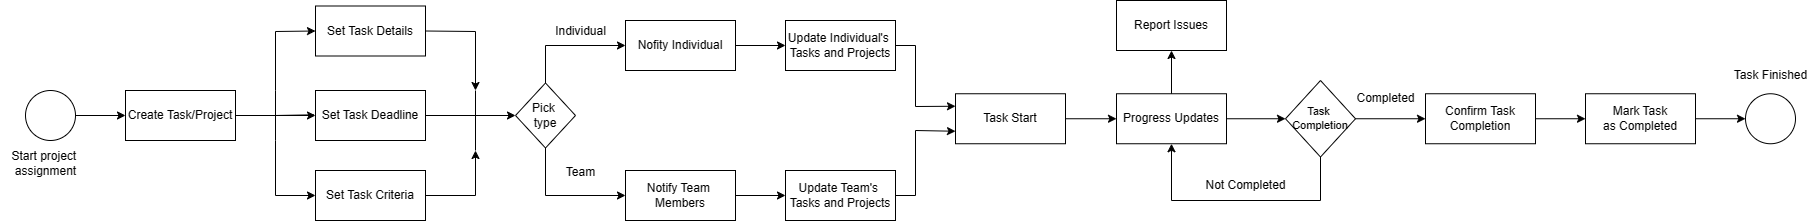

The diagram above was exported from draw.io. Its source (the exported page's mxGraphModel, read from the mxfile embedded in the PNG):
<mxGraphModel dx="1387" dy="788" grid="1" gridSize="10" guides="1" tooltips="1" connect="1" arrows="1" fold="1" page="1" pageScale="1" pageWidth="827" pageHeight="1169" math="0" shadow="0">
  <root>
    <mxCell id="0" />
    <mxCell id="1" parent="0" />
    <mxCell id="Kd682Iy7H2iuZLwGEvuM-1" value="" style="ellipse;whiteSpace=wrap;html=1;aspect=fixed;" vertex="1" parent="1">
      <mxGeometry x="150" y="200" width="50" height="50" as="geometry" />
    </mxCell>
    <mxCell id="Kd682Iy7H2iuZLwGEvuM-2" value="Start project&amp;nbsp;&lt;br&gt;assignment" style="text;html=1;align=center;verticalAlign=middle;resizable=0;points=[];autosize=1;strokeColor=none;fillColor=none;" vertex="1" parent="1">
      <mxGeometry x="125" y="253" width="90" height="40" as="geometry" />
    </mxCell>
    <mxCell id="Kd682Iy7H2iuZLwGEvuM-3" value="Create Task/Project" style="rounded=0;whiteSpace=wrap;html=1;" vertex="1" parent="1">
      <mxGeometry x="250" y="200" width="110" height="50" as="geometry" />
    </mxCell>
    <mxCell id="Kd682Iy7H2iuZLwGEvuM-5" value="Pick&amp;nbsp;&lt;br&gt;type" style="rhombus;whiteSpace=wrap;html=1;" vertex="1" parent="1">
      <mxGeometry x="640" y="192.5" width="60" height="65" as="geometry" />
    </mxCell>
    <mxCell id="Kd682Iy7H2iuZLwGEvuM-8" value="Individual" style="text;html=1;align=center;verticalAlign=middle;resizable=0;points=[];autosize=1;strokeColor=none;fillColor=none;" vertex="1" parent="1">
      <mxGeometry x="670" y="125.5" width="70" height="30" as="geometry" />
    </mxCell>
    <mxCell id="Kd682Iy7H2iuZLwGEvuM-9" value="Team" style="text;html=1;align=center;verticalAlign=middle;resizable=0;points=[];autosize=1;strokeColor=none;fillColor=none;" vertex="1" parent="1">
      <mxGeometry x="680" y="266.5" width="50" height="30" as="geometry" />
    </mxCell>
    <mxCell id="Kd682Iy7H2iuZLwGEvuM-12" value="Nofity Individual" style="rounded=0;whiteSpace=wrap;html=1;" vertex="1" parent="1">
      <mxGeometry x="750" y="130" width="110" height="50" as="geometry" />
    </mxCell>
    <mxCell id="Kd682Iy7H2iuZLwGEvuM-13" value="Update Individual's&amp;nbsp;&lt;br&gt;Tasks and Projects" style="rounded=0;whiteSpace=wrap;html=1;" vertex="1" parent="1">
      <mxGeometry x="910" y="130" width="110" height="50" as="geometry" />
    </mxCell>
    <mxCell id="Kd682Iy7H2iuZLwGEvuM-14" value="Notify Team&amp;nbsp;&lt;br&gt;Members" style="rounded=0;whiteSpace=wrap;html=1;" vertex="1" parent="1">
      <mxGeometry x="750" y="280" width="110" height="50" as="geometry" />
    </mxCell>
    <mxCell id="Kd682Iy7H2iuZLwGEvuM-16" value="Set Task Deadline" style="rounded=0;whiteSpace=wrap;html=1;" vertex="1" parent="1">
      <mxGeometry x="440" y="200" width="110" height="50" as="geometry" />
    </mxCell>
    <mxCell id="Kd682Iy7H2iuZLwGEvuM-21" value="Update Team's&amp;nbsp;&lt;br&gt;Tasks and Projects" style="rounded=0;whiteSpace=wrap;html=1;" vertex="1" parent="1">
      <mxGeometry x="910" y="280" width="110" height="50" as="geometry" />
    </mxCell>
    <mxCell id="Kd682Iy7H2iuZLwGEvuM-23" value="Task Start" style="rounded=0;whiteSpace=wrap;html=1;" vertex="1" parent="1">
      <mxGeometry x="1080" y="203.25" width="110" height="50" as="geometry" />
    </mxCell>
    <mxCell id="Kd682Iy7H2iuZLwGEvuM-24" value="Set Task Criteria" style="rounded=0;whiteSpace=wrap;html=1;" vertex="1" parent="1">
      <mxGeometry x="440" y="280" width="110" height="50" as="geometry" />
    </mxCell>
    <mxCell id="Kd682Iy7H2iuZLwGEvuM-25" value="Set Task Details" style="rounded=0;whiteSpace=wrap;html=1;" vertex="1" parent="1">
      <mxGeometry x="440" y="115.5" width="110" height="50" as="geometry" />
    </mxCell>
    <mxCell id="Kd682Iy7H2iuZLwGEvuM-26" value="Progress Updates" style="rounded=0;whiteSpace=wrap;html=1;" vertex="1" parent="1">
      <mxGeometry x="1241" y="203.25" width="110" height="50" as="geometry" />
    </mxCell>
    <mxCell id="Kd682Iy7H2iuZLwGEvuM-27" value="Report Issues" style="rounded=0;whiteSpace=wrap;html=1;" vertex="1" parent="1">
      <mxGeometry x="1241" y="110" width="110" height="50" as="geometry" />
    </mxCell>
    <mxCell id="Kd682Iy7H2iuZLwGEvuM-29" value="Task&amp;nbsp;&lt;br style=&quot;font-size: 11px;&quot;&gt;Completion" style="rhombus;whiteSpace=wrap;html=1;direction=south;fontSize=11;" vertex="1" parent="1">
      <mxGeometry x="1410" y="190" width="70" height="76.5" as="geometry" />
    </mxCell>
    <mxCell id="Kd682Iy7H2iuZLwGEvuM-30" value="Completed" style="text;html=1;align=center;verticalAlign=middle;resizable=0;points=[];autosize=1;strokeColor=none;fillColor=none;" vertex="1" parent="1">
      <mxGeometry x="1470" y="192.5" width="80" height="30" as="geometry" />
    </mxCell>
    <mxCell id="Kd682Iy7H2iuZLwGEvuM-32" value="Not Completed" style="text;html=1;align=center;verticalAlign=middle;resizable=0;points=[];autosize=1;strokeColor=none;fillColor=none;" vertex="1" parent="1">
      <mxGeometry x="1320" y="280" width="100" height="30" as="geometry" />
    </mxCell>
    <mxCell id="Kd682Iy7H2iuZLwGEvuM-33" value="Confirm Task&lt;br&gt;Completion" style="rounded=0;whiteSpace=wrap;html=1;" vertex="1" parent="1">
      <mxGeometry x="1550" y="203.25" width="110" height="50" as="geometry" />
    </mxCell>
    <mxCell id="Kd682Iy7H2iuZLwGEvuM-34" value="Mark Task&lt;br&gt;as Completed" style="rounded=0;whiteSpace=wrap;html=1;" vertex="1" parent="1">
      <mxGeometry x="1710" y="203.25" width="110" height="50" as="geometry" />
    </mxCell>
    <mxCell id="Kd682Iy7H2iuZLwGEvuM-35" value="" style="ellipse;whiteSpace=wrap;html=1;aspect=fixed;" vertex="1" parent="1">
      <mxGeometry x="1870" y="203.25" width="50" height="50" as="geometry" />
    </mxCell>
    <mxCell id="Kd682Iy7H2iuZLwGEvuM-36" value="" style="endArrow=classic;html=1;rounded=0;exitX=1;exitY=0.5;exitDx=0;exitDy=0;entryX=0;entryY=0.5;entryDx=0;entryDy=0;" edge="1" parent="1" source="Kd682Iy7H2iuZLwGEvuM-1" target="Kd682Iy7H2iuZLwGEvuM-3">
      <mxGeometry width="50" height="50" relative="1" as="geometry">
        <mxPoint x="390" y="160" as="sourcePoint" />
        <mxPoint x="440" y="110" as="targetPoint" />
      </mxGeometry>
    </mxCell>
    <mxCell id="Kd682Iy7H2iuZLwGEvuM-38" value="" style="endArrow=none;html=1;rounded=0;exitX=1;exitY=0.5;exitDx=0;exitDy=0;" edge="1" parent="1" source="Kd682Iy7H2iuZLwGEvuM-3">
      <mxGeometry width="50" height="50" relative="1" as="geometry">
        <mxPoint x="390" y="160" as="sourcePoint" />
        <mxPoint x="400" y="225" as="targetPoint" />
      </mxGeometry>
    </mxCell>
    <mxCell id="Kd682Iy7H2iuZLwGEvuM-40" value="" style="endArrow=none;html=1;rounded=0;" edge="1" parent="1">
      <mxGeometry width="50" height="50" relative="1" as="geometry">
        <mxPoint x="400" y="250" as="sourcePoint" />
        <mxPoint x="400" y="200" as="targetPoint" />
      </mxGeometry>
    </mxCell>
    <mxCell id="Kd682Iy7H2iuZLwGEvuM-42" value="" style="endArrow=classic;html=1;rounded=0;entryX=0;entryY=0.5;entryDx=0;entryDy=0;" edge="1" parent="1" target="Kd682Iy7H2iuZLwGEvuM-25">
      <mxGeometry width="50" height="50" relative="1" as="geometry">
        <mxPoint x="400" y="200" as="sourcePoint" />
        <mxPoint x="440" y="110" as="targetPoint" />
        <Array as="points">
          <mxPoint x="400" y="141" />
        </Array>
      </mxGeometry>
    </mxCell>
    <mxCell id="Kd682Iy7H2iuZLwGEvuM-45" value="" style="endArrow=none;html=1;rounded=0;exitX=-0.014;exitY=0.486;exitDx=0;exitDy=0;exitPerimeter=0;" edge="1" parent="1" source="Kd682Iy7H2iuZLwGEvuM-16">
      <mxGeometry width="50" height="50" relative="1" as="geometry">
        <mxPoint x="420" y="220" as="sourcePoint" />
        <mxPoint x="400" y="225" as="targetPoint" />
      </mxGeometry>
    </mxCell>
    <mxCell id="Kd682Iy7H2iuZLwGEvuM-46" value="" style="endArrow=classic;html=1;rounded=0;exitX=1;exitY=0.5;exitDx=0;exitDy=0;entryX=0;entryY=0.5;entryDx=0;entryDy=0;" edge="1" parent="1" source="Kd682Iy7H2iuZLwGEvuM-3" target="Kd682Iy7H2iuZLwGEvuM-16">
      <mxGeometry width="50" height="50" relative="1" as="geometry">
        <mxPoint x="380" y="210" as="sourcePoint" />
        <mxPoint x="430" y="160" as="targetPoint" />
      </mxGeometry>
    </mxCell>
    <mxCell id="Kd682Iy7H2iuZLwGEvuM-47" value="" style="endArrow=classic;html=1;rounded=0;entryX=0;entryY=0.5;entryDx=0;entryDy=0;" edge="1" parent="1" target="Kd682Iy7H2iuZLwGEvuM-24">
      <mxGeometry width="50" height="50" relative="1" as="geometry">
        <mxPoint x="400" y="250" as="sourcePoint" />
        <mxPoint x="430" y="220" as="targetPoint" />
        <Array as="points">
          <mxPoint x="400" y="305" />
        </Array>
      </mxGeometry>
    </mxCell>
    <mxCell id="Kd682Iy7H2iuZLwGEvuM-48" value="" style="endArrow=classic;html=1;rounded=0;exitX=1;exitY=0.5;exitDx=0;exitDy=0;" edge="1" parent="1" source="Kd682Iy7H2iuZLwGEvuM-25">
      <mxGeometry width="50" height="50" relative="1" as="geometry">
        <mxPoint x="620" y="230" as="sourcePoint" />
        <mxPoint x="600" y="200" as="targetPoint" />
        <Array as="points">
          <mxPoint x="600" y="141" />
        </Array>
      </mxGeometry>
    </mxCell>
    <mxCell id="Kd682Iy7H2iuZLwGEvuM-50" value="" style="endArrow=classic;html=1;rounded=0;entryX=0;entryY=0.5;entryDx=0;entryDy=0;exitX=1;exitY=0.5;exitDx=0;exitDy=0;" edge="1" parent="1" source="Kd682Iy7H2iuZLwGEvuM-16" target="Kd682Iy7H2iuZLwGEvuM-5">
      <mxGeometry width="50" height="50" relative="1" as="geometry">
        <mxPoint x="600" y="228" as="sourcePoint" />
        <mxPoint x="670" y="180" as="targetPoint" />
      </mxGeometry>
    </mxCell>
    <mxCell id="Kd682Iy7H2iuZLwGEvuM-51" value="" style="endArrow=none;html=1;rounded=0;" edge="1" parent="1">
      <mxGeometry width="50" height="50" relative="1" as="geometry">
        <mxPoint x="600" y="260" as="sourcePoint" />
        <mxPoint x="600" y="200" as="targetPoint" />
      </mxGeometry>
    </mxCell>
    <mxCell id="Kd682Iy7H2iuZLwGEvuM-53" value="" style="endArrow=classic;html=1;rounded=0;exitX=1;exitY=0.5;exitDx=0;exitDy=0;" edge="1" parent="1" source="Kd682Iy7H2iuZLwGEvuM-24">
      <mxGeometry width="50" height="50" relative="1" as="geometry">
        <mxPoint x="620" y="230" as="sourcePoint" />
        <mxPoint x="600" y="260" as="targetPoint" />
        <Array as="points">
          <mxPoint x="600" y="305" />
        </Array>
      </mxGeometry>
    </mxCell>
    <mxCell id="Kd682Iy7H2iuZLwGEvuM-55" value="" style="endArrow=classic;html=1;rounded=0;exitX=0.5;exitY=0;exitDx=0;exitDy=0;entryX=0;entryY=0.5;entryDx=0;entryDy=0;" edge="1" parent="1" source="Kd682Iy7H2iuZLwGEvuM-5" target="Kd682Iy7H2iuZLwGEvuM-12">
      <mxGeometry width="50" height="50" relative="1" as="geometry">
        <mxPoint x="670" y="194.70000000000005" as="sourcePoint" />
        <mxPoint x="883.29" y="180" as="targetPoint" />
        <Array as="points">
          <mxPoint x="670" y="155" />
        </Array>
      </mxGeometry>
    </mxCell>
    <mxCell id="Kd682Iy7H2iuZLwGEvuM-56" value="" style="endArrow=classic;html=1;rounded=0;exitX=0.5;exitY=1;exitDx=0;exitDy=0;entryX=0;entryY=0.5;entryDx=0;entryDy=0;" edge="1" parent="1" source="Kd682Iy7H2iuZLwGEvuM-5" target="Kd682Iy7H2iuZLwGEvuM-14">
      <mxGeometry width="50" height="50" relative="1" as="geometry">
        <mxPoint x="830" y="230" as="sourcePoint" />
        <mxPoint x="880" y="180" as="targetPoint" />
        <Array as="points">
          <mxPoint x="670" y="305" />
        </Array>
      </mxGeometry>
    </mxCell>
    <mxCell id="Kd682Iy7H2iuZLwGEvuM-57" value="" style="endArrow=classic;html=1;rounded=0;exitX=1;exitY=0.5;exitDx=0;exitDy=0;entryX=0;entryY=0.5;entryDx=0;entryDy=0;" edge="1" parent="1" source="Kd682Iy7H2iuZLwGEvuM-14" target="Kd682Iy7H2iuZLwGEvuM-21">
      <mxGeometry width="50" height="50" relative="1" as="geometry">
        <mxPoint x="990" y="230" as="sourcePoint" />
        <mxPoint x="1040" y="180" as="targetPoint" />
      </mxGeometry>
    </mxCell>
    <mxCell id="Kd682Iy7H2iuZLwGEvuM-58" value="" style="endArrow=classic;html=1;rounded=0;exitX=1;exitY=0.5;exitDx=0;exitDy=0;entryX=0;entryY=0.5;entryDx=0;entryDy=0;" edge="1" parent="1" source="Kd682Iy7H2iuZLwGEvuM-12" target="Kd682Iy7H2iuZLwGEvuM-13">
      <mxGeometry width="50" height="50" relative="1" as="geometry">
        <mxPoint x="790" y="230" as="sourcePoint" />
        <mxPoint x="840" y="180" as="targetPoint" />
      </mxGeometry>
    </mxCell>
    <mxCell id="Kd682Iy7H2iuZLwGEvuM-61" value="" style="endArrow=classic;html=1;rounded=0;exitX=1;exitY=0.5;exitDx=0;exitDy=0;entryX=0;entryY=0.25;entryDx=0;entryDy=0;" edge="1" parent="1" source="Kd682Iy7H2iuZLwGEvuM-13" target="Kd682Iy7H2iuZLwGEvuM-23">
      <mxGeometry width="50" height="50" relative="1" as="geometry">
        <mxPoint x="1000" y="230" as="sourcePoint" />
        <mxPoint x="1050" y="180" as="targetPoint" />
        <Array as="points">
          <mxPoint x="1040" y="155" />
          <mxPoint x="1040" y="216" />
        </Array>
      </mxGeometry>
    </mxCell>
    <mxCell id="Kd682Iy7H2iuZLwGEvuM-62" value="" style="endArrow=classic;html=1;rounded=0;exitX=1;exitY=0.5;exitDx=0;exitDy=0;entryX=0;entryY=0.75;entryDx=0;entryDy=0;" edge="1" parent="1" source="Kd682Iy7H2iuZLwGEvuM-21" target="Kd682Iy7H2iuZLwGEvuM-23">
      <mxGeometry width="50" height="50" relative="1" as="geometry">
        <mxPoint x="1000" y="230" as="sourcePoint" />
        <mxPoint x="1050" y="180" as="targetPoint" />
        <Array as="points">
          <mxPoint x="1040" y="305" />
          <mxPoint x="1040" y="240" />
        </Array>
      </mxGeometry>
    </mxCell>
    <mxCell id="Kd682Iy7H2iuZLwGEvuM-63" value="" style="endArrow=classic;html=1;rounded=0;entryX=0;entryY=0.5;entryDx=0;entryDy=0;exitX=1;exitY=0.5;exitDx=0;exitDy=0;" edge="1" parent="1" source="Kd682Iy7H2iuZLwGEvuM-23" target="Kd682Iy7H2iuZLwGEvuM-26">
      <mxGeometry width="50" height="50" relative="1" as="geometry">
        <mxPoint x="1190" y="230" as="sourcePoint" />
        <mxPoint x="1240" y="180" as="targetPoint" />
      </mxGeometry>
    </mxCell>
    <mxCell id="Kd682Iy7H2iuZLwGEvuM-64" value="" style="endArrow=classic;html=1;rounded=0;exitX=0.5;exitY=0;exitDx=0;exitDy=0;entryX=0.5;entryY=1;entryDx=0;entryDy=0;" edge="1" parent="1" source="Kd682Iy7H2iuZLwGEvuM-26" target="Kd682Iy7H2iuZLwGEvuM-27">
      <mxGeometry width="50" height="50" relative="1" as="geometry">
        <mxPoint x="1190" y="230" as="sourcePoint" />
        <mxPoint x="1240" y="180" as="targetPoint" />
      </mxGeometry>
    </mxCell>
    <mxCell id="Kd682Iy7H2iuZLwGEvuM-65" value="" style="endArrow=classic;html=1;rounded=0;exitX=1;exitY=0.5;exitDx=0;exitDy=0;entryX=0.5;entryY=1;entryDx=0;entryDy=0;" edge="1" parent="1" source="Kd682Iy7H2iuZLwGEvuM-26" target="Kd682Iy7H2iuZLwGEvuM-29">
      <mxGeometry width="50" height="50" relative="1" as="geometry">
        <mxPoint x="1400" y="250" as="sourcePoint" />
        <mxPoint x="1450" y="200" as="targetPoint" />
      </mxGeometry>
    </mxCell>
    <mxCell id="Kd682Iy7H2iuZLwGEvuM-66" value="" style="endArrow=classic;html=1;rounded=0;exitX=1;exitY=0.5;exitDx=0;exitDy=0;entryX=0.5;entryY=1;entryDx=0;entryDy=0;" edge="1" parent="1" source="Kd682Iy7H2iuZLwGEvuM-29" target="Kd682Iy7H2iuZLwGEvuM-26">
      <mxGeometry width="50" height="50" relative="1" as="geometry">
        <mxPoint x="1400" y="250" as="sourcePoint" />
        <mxPoint x="1450" y="200" as="targetPoint" />
        <Array as="points">
          <mxPoint x="1445" y="310" />
          <mxPoint x="1296" y="310" />
        </Array>
      </mxGeometry>
    </mxCell>
    <mxCell id="Kd682Iy7H2iuZLwGEvuM-67" value="" style="endArrow=classic;html=1;rounded=0;exitX=0.5;exitY=0;exitDx=0;exitDy=0;entryX=0;entryY=0.5;entryDx=0;entryDy=0;" edge="1" parent="1" source="Kd682Iy7H2iuZLwGEvuM-29" target="Kd682Iy7H2iuZLwGEvuM-33">
      <mxGeometry width="50" height="50" relative="1" as="geometry">
        <mxPoint x="1560" y="250" as="sourcePoint" />
        <mxPoint x="1610" y="200" as="targetPoint" />
      </mxGeometry>
    </mxCell>
    <mxCell id="Kd682Iy7H2iuZLwGEvuM-68" value="" style="endArrow=classic;html=1;rounded=0;exitX=1;exitY=0.5;exitDx=0;exitDy=0;entryX=0;entryY=0.5;entryDx=0;entryDy=0;" edge="1" parent="1" source="Kd682Iy7H2iuZLwGEvuM-33" target="Kd682Iy7H2iuZLwGEvuM-34">
      <mxGeometry width="50" height="50" relative="1" as="geometry">
        <mxPoint x="1570" y="250" as="sourcePoint" />
        <mxPoint x="1620" y="200" as="targetPoint" />
      </mxGeometry>
    </mxCell>
    <mxCell id="Kd682Iy7H2iuZLwGEvuM-69" value="Task Finished" style="text;html=1;align=center;verticalAlign=middle;resizable=0;points=[];autosize=1;strokeColor=none;fillColor=none;" vertex="1" parent="1">
      <mxGeometry x="1845" y="170" width="100" height="30" as="geometry" />
    </mxCell>
    <mxCell id="Kd682Iy7H2iuZLwGEvuM-70" value="" style="endArrow=classic;html=1;rounded=0;exitX=1;exitY=0.5;exitDx=0;exitDy=0;entryX=0;entryY=0.5;entryDx=0;entryDy=0;" edge="1" parent="1" source="Kd682Iy7H2iuZLwGEvuM-34" target="Kd682Iy7H2iuZLwGEvuM-35">
      <mxGeometry width="50" height="50" relative="1" as="geometry">
        <mxPoint x="1640" y="270" as="sourcePoint" />
        <mxPoint x="1690" y="220" as="targetPoint" />
      </mxGeometry>
    </mxCell>
  </root>
</mxGraphModel>